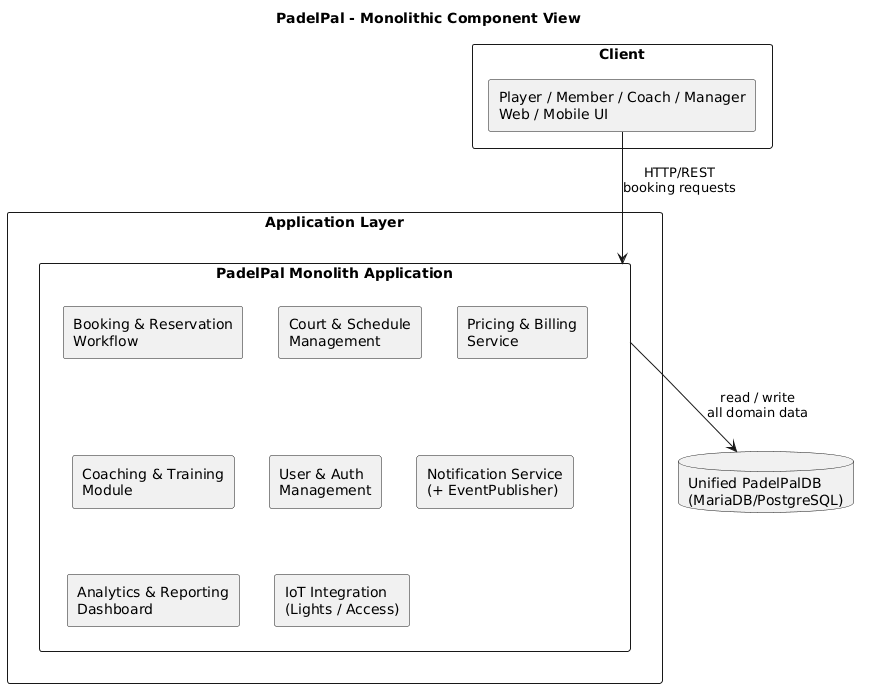

The diagram above was rendered by PlantUML. Its source (embedded in the PNG):
@startuml
title PadelPal - Monolithic Component View
top to bottom direction

' --- Client ---
rectangle "Client" {
  rectangle "Player / Member / Coach / Manager\nWeb / Mobile UI" as ui
}

' --- Application Layer / Monolith ---
rectangle "Application Layer" {
  rectangle "PadelPal Monolith Application" as app {

    rectangle "Booking & Reservation\nWorkflow" as booking
    rectangle "Court & Schedule\nManagement" as courts
    rectangle "Pricing & Billing\nService" as pricing
    rectangle "Coaching & Training\nModule" as coaching
    rectangle "User & Auth\nManagement" as auth
    rectangle "Notification Service\n(+ EventPublisher)" as notif
    rectangle "Analytics & Reporting\nDashboard" as analytics
    rectangle "IoT Integration\n(Lights / Access)" as iot
  }
}

' --- Data layer under everything ---
database "Unified PadelPalDB\n(MariaDB/PostgreSQL)" as db

' --- Main interactions ---
ui -down-> app : HTTP/REST\nbooking requests
app -down-> db : read / write\nall domain data
@enduml